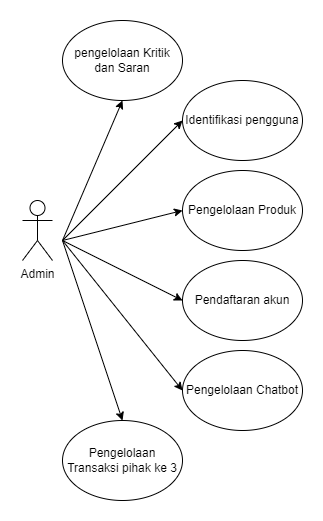

The diagram above was exported from draw.io. Its source (the exported page's mxGraphModel, read from the mxfile embedded in the PNG):
<mxGraphModel dx="868" dy="488" grid="1" gridSize="10" guides="1" tooltips="1" connect="1" arrows="1" fold="1" page="1" pageScale="1" pageWidth="827" pageHeight="1169" math="0" shadow="0">
  <root>
    <mxCell id="0" />
    <mxCell id="1" parent="0" />
    <mxCell id="IS9W1TBoFtMiqranD8Nb-1" value="Admin" style="shape=umlActor;verticalLabelPosition=bottom;verticalAlign=top;html=1;outlineConnect=0;" vertex="1" parent="1">
      <mxGeometry x="120" y="200" width="30" height="60" as="geometry" />
    </mxCell>
    <mxCell id="IS9W1TBoFtMiqranD8Nb-2" value="Identifikasi pengguna" style="ellipse;whiteSpace=wrap;html=1;" vertex="1" parent="1">
      <mxGeometry x="280" y="80" width="120" height="80" as="geometry" />
    </mxCell>
    <mxCell id="IS9W1TBoFtMiqranD8Nb-3" value="Pengelolaan Produk" style="ellipse;whiteSpace=wrap;html=1;" vertex="1" parent="1">
      <mxGeometry x="280" y="170" width="120" height="80" as="geometry" />
    </mxCell>
    <mxCell id="IS9W1TBoFtMiqranD8Nb-4" value="Pendaftaran akun" style="ellipse;whiteSpace=wrap;html=1;" vertex="1" parent="1">
      <mxGeometry x="280" y="260" width="120" height="80" as="geometry" />
    </mxCell>
    <mxCell id="IS9W1TBoFtMiqranD8Nb-5" value="Pengelolaan Chatbot" style="ellipse;whiteSpace=wrap;html=1;" vertex="1" parent="1">
      <mxGeometry x="280" y="350" width="120" height="80" as="geometry" />
    </mxCell>
    <mxCell id="IS9W1TBoFtMiqranD8Nb-6" value="pengelolaan Kritik dan Saran" style="ellipse;whiteSpace=wrap;html=1;" vertex="1" parent="1">
      <mxGeometry x="160" y="20" width="120" height="80" as="geometry" />
    </mxCell>
    <mxCell id="IS9W1TBoFtMiqranD8Nb-7" value="Pengelolaan Transaksi pihak ke 3" style="ellipse;whiteSpace=wrap;html=1;" vertex="1" parent="1">
      <mxGeometry x="160" y="420" width="120" height="80" as="geometry" />
    </mxCell>
    <mxCell id="IS9W1TBoFtMiqranD8Nb-15" value="" style="endArrow=classic;html=1;rounded=0;entryX=0.5;entryY=1;entryDx=0;entryDy=0;" edge="1" parent="1" target="IS9W1TBoFtMiqranD8Nb-6">
      <mxGeometry width="50" height="50" relative="1" as="geometry">
        <mxPoint x="160" y="240" as="sourcePoint" />
        <mxPoint x="440" y="250" as="targetPoint" />
      </mxGeometry>
    </mxCell>
    <mxCell id="IS9W1TBoFtMiqranD8Nb-16" value="" style="endArrow=classic;html=1;rounded=0;entryX=0;entryY=0.5;entryDx=0;entryDy=0;" edge="1" parent="1" target="IS9W1TBoFtMiqranD8Nb-2">
      <mxGeometry width="50" height="50" relative="1" as="geometry">
        <mxPoint x="160" y="240" as="sourcePoint" />
        <mxPoint x="440" y="250" as="targetPoint" />
      </mxGeometry>
    </mxCell>
    <mxCell id="IS9W1TBoFtMiqranD8Nb-17" value="" style="endArrow=classic;html=1;rounded=0;entryX=0;entryY=0.5;entryDx=0;entryDy=0;" edge="1" parent="1" target="IS9W1TBoFtMiqranD8Nb-3">
      <mxGeometry width="50" height="50" relative="1" as="geometry">
        <mxPoint x="160" y="240" as="sourcePoint" />
        <mxPoint x="390" y="250" as="targetPoint" />
      </mxGeometry>
    </mxCell>
    <mxCell id="IS9W1TBoFtMiqranD8Nb-18" value="" style="endArrow=classic;html=1;rounded=0;entryX=0;entryY=0.5;entryDx=0;entryDy=0;" edge="1" parent="1" target="IS9W1TBoFtMiqranD8Nb-4">
      <mxGeometry width="50" height="50" relative="1" as="geometry">
        <mxPoint x="160" y="240" as="sourcePoint" />
        <mxPoint x="440" y="250" as="targetPoint" />
      </mxGeometry>
    </mxCell>
    <mxCell id="IS9W1TBoFtMiqranD8Nb-19" value="" style="endArrow=classic;html=1;rounded=0;entryX=0;entryY=0.5;entryDx=0;entryDy=0;" edge="1" parent="1" target="IS9W1TBoFtMiqranD8Nb-5">
      <mxGeometry width="50" height="50" relative="1" as="geometry">
        <mxPoint x="160" y="240" as="sourcePoint" />
        <mxPoint x="440" y="250" as="targetPoint" />
      </mxGeometry>
    </mxCell>
    <mxCell id="IS9W1TBoFtMiqranD8Nb-20" value="" style="endArrow=classic;html=1;rounded=0;entryX=0.5;entryY=0;entryDx=0;entryDy=0;" edge="1" parent="1" target="IS9W1TBoFtMiqranD8Nb-7">
      <mxGeometry width="50" height="50" relative="1" as="geometry">
        <mxPoint x="160" y="240" as="sourcePoint" />
        <mxPoint x="440" y="250" as="targetPoint" />
      </mxGeometry>
    </mxCell>
  </root>
</mxGraphModel>